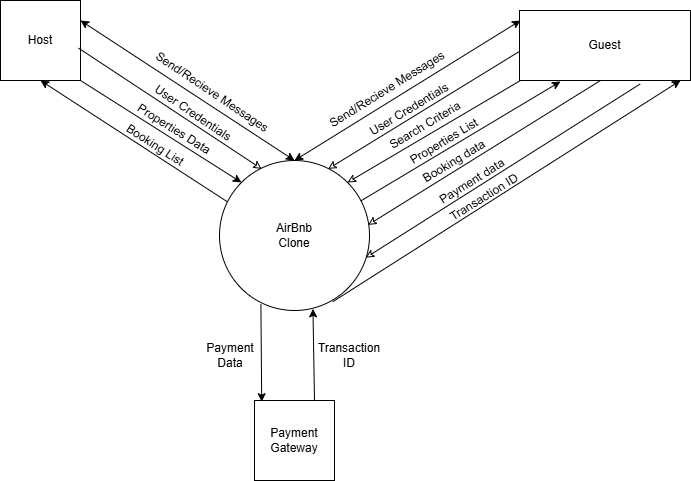

The diagram above was exported from draw.io. Its source (the exported page's mxGraphModel, read from the mxfile embedded in the PNG):
<mxGraphModel dx="1042" dy="527" grid="1" gridSize="10" guides="1" tooltips="1" connect="1" arrows="1" fold="1" page="1" pageScale="1" pageWidth="827" pageHeight="1169" math="0" shadow="0">
  <root>
    <mxCell id="0" />
    <mxCell id="1" parent="0" />
    <mxCell id="wvzFZA7CJxbmrgaMGJSi-97" value="Host" style="whiteSpace=wrap;html=1;aspect=fixed;" vertex="1" parent="1">
      <mxGeometry x="120" y="40" width="80" height="80" as="geometry" />
    </mxCell>
    <mxCell id="wvzFZA7CJxbmrgaMGJSi-99" value="Payment&lt;div&gt;Gateway&lt;/div&gt;" style="whiteSpace=wrap;html=1;aspect=fixed;" vertex="1" parent="1">
      <mxGeometry x="374" y="440" width="80" height="80" as="geometry" />
    </mxCell>
    <mxCell id="wvzFZA7CJxbmrgaMGJSi-101" value="AirBnb&lt;div&gt;Clone&lt;/div&gt;" style="ellipse;whiteSpace=wrap;html=1;aspect=fixed;" vertex="1" parent="1">
      <mxGeometry x="339" y="200" width="150" height="150" as="geometry" />
    </mxCell>
    <mxCell id="wvzFZA7CJxbmrgaMGJSi-102" value="" style="endArrow=classic;html=1;rounded=0;exitX=0.276;exitY=0.957;exitDx=0;exitDy=0;exitPerimeter=0;entryX=0.09;entryY=0.015;entryDx=0;entryDy=0;entryPerimeter=0;" edge="1" parent="1" source="wvzFZA7CJxbmrgaMGJSi-101" target="wvzFZA7CJxbmrgaMGJSi-99">
      <mxGeometry width="50" height="50" relative="1" as="geometry">
        <mxPoint x="400" y="300" as="sourcePoint" />
        <mxPoint x="379" y="430" as="targetPoint" />
      </mxGeometry>
    </mxCell>
    <mxCell id="wvzFZA7CJxbmrgaMGJSi-103" value="" style="endArrow=classic;html=1;rounded=0;entryX=0.623;entryY=0.989;entryDx=0;entryDy=0;entryPerimeter=0;exitX=0.75;exitY=0;exitDx=0;exitDy=0;" edge="1" parent="1" source="wvzFZA7CJxbmrgaMGJSi-99" target="wvzFZA7CJxbmrgaMGJSi-101">
      <mxGeometry width="50" height="50" relative="1" as="geometry">
        <mxPoint x="430" y="440" as="sourcePoint" />
        <mxPoint x="394" y="425" as="targetPoint" />
      </mxGeometry>
    </mxCell>
    <mxCell id="wvzFZA7CJxbmrgaMGJSi-104" value="" style="endArrow=classic;html=1;rounded=0;entryX=0;entryY=0.25;entryDx=0;entryDy=0;exitX=0.5;exitY=0;exitDx=0;exitDy=0;startArrow=classic;startFill=1;" edge="1" parent="1" source="wvzFZA7CJxbmrgaMGJSi-101">
      <mxGeometry width="50" height="50" relative="1" as="geometry">
        <mxPoint x="400" y="300" as="sourcePoint" />
        <mxPoint x="640" y="60" as="targetPoint" />
      </mxGeometry>
    </mxCell>
    <mxCell id="wvzFZA7CJxbmrgaMGJSi-105" value="" style="endArrow=classic;html=1;rounded=0;entryX=1;entryY=0.25;entryDx=0;entryDy=0;exitX=0.5;exitY=0;exitDx=0;exitDy=0;startArrow=classic;startFill=1;" edge="1" parent="1" source="wvzFZA7CJxbmrgaMGJSi-101" target="wvzFZA7CJxbmrgaMGJSi-97">
      <mxGeometry width="50" height="50" relative="1" as="geometry">
        <mxPoint x="424" y="200" as="sourcePoint" />
        <mxPoint x="630" y="50" as="targetPoint" />
      </mxGeometry>
    </mxCell>
    <mxCell id="wvzFZA7CJxbmrgaMGJSi-106" value="" style="endArrow=none;html=1;rounded=0;entryX=0.975;entryY=0.595;entryDx=0;entryDy=0;exitX=0.281;exitY=0.056;exitDx=0;exitDy=0;entryPerimeter=0;exitPerimeter=0;startArrow=classic;startFill=0;" edge="1" parent="1" source="wvzFZA7CJxbmrgaMGJSi-101" target="wvzFZA7CJxbmrgaMGJSi-97">
      <mxGeometry width="50" height="50" relative="1" as="geometry">
        <mxPoint x="424" y="200" as="sourcePoint" />
        <mxPoint x="210" y="70" as="targetPoint" />
      </mxGeometry>
    </mxCell>
    <mxCell id="wvzFZA7CJxbmrgaMGJSi-107" value="" style="endArrow=none;html=1;rounded=0;entryX=0.005;entryY=0.625;entryDx=0;entryDy=0;exitX=0.724;exitY=0.056;exitDx=0;exitDy=0;entryPerimeter=0;startArrow=classic;startFill=0;exitPerimeter=0;" edge="1" parent="1" source="wvzFZA7CJxbmrgaMGJSi-101">
      <mxGeometry width="50" height="50" relative="1" as="geometry">
        <mxPoint x="396" y="212" as="sourcePoint" />
        <mxPoint x="640.4000000000001" y="90" as="targetPoint" />
      </mxGeometry>
    </mxCell>
    <mxCell id="wvzFZA7CJxbmrgaMGJSi-108" value="" style="endArrow=none;html=1;rounded=0;entryX=0;entryY=1;entryDx=0;entryDy=0;exitX=1;exitY=0;exitDx=0;exitDy=0;startArrow=classic;startFill=0;" edge="1" parent="1" source="wvzFZA7CJxbmrgaMGJSi-101">
      <mxGeometry width="50" height="50" relative="1" as="geometry">
        <mxPoint x="452" y="212" as="sourcePoint" />
        <mxPoint x="640" y="120" as="targetPoint" />
      </mxGeometry>
    </mxCell>
    <mxCell id="wvzFZA7CJxbmrgaMGJSi-109" value="" style="endArrow=classic;html=1;rounded=0;exitX=0.943;exitY=0.269;exitDx=0;exitDy=0;exitPerimeter=0;" edge="1" parent="1" source="wvzFZA7CJxbmrgaMGJSi-101">
      <mxGeometry width="50" height="50" relative="1" as="geometry">
        <mxPoint x="464" y="240" as="sourcePoint" />
        <mxPoint x="680" y="121" as="targetPoint" />
      </mxGeometry>
    </mxCell>
    <mxCell id="wvzFZA7CJxbmrgaMGJSi-110" value="" style="endArrow=classic;html=1;rounded=0;entryX=0;entryY=0;entryDx=0;entryDy=0;exitX=1;exitY=1;exitDx=0;exitDy=0;" edge="1" parent="1" source="wvzFZA7CJxbmrgaMGJSi-97" target="wvzFZA7CJxbmrgaMGJSi-101">
      <mxGeometry width="50" height="50" relative="1" as="geometry">
        <mxPoint x="396" y="212" as="sourcePoint" />
        <mxPoint x="208" y="98" as="targetPoint" />
      </mxGeometry>
    </mxCell>
    <mxCell id="wvzFZA7CJxbmrgaMGJSi-111" value="" style="endArrow=classic;html=1;rounded=0;entryX=0.5;entryY=1;entryDx=0;entryDy=0;exitX=0.052;exitY=0.275;exitDx=0;exitDy=0;exitPerimeter=0;" edge="1" parent="1" source="wvzFZA7CJxbmrgaMGJSi-101" target="wvzFZA7CJxbmrgaMGJSi-97">
      <mxGeometry width="50" height="50" relative="1" as="geometry">
        <mxPoint x="384" y="240" as="sourcePoint" />
        <mxPoint x="190" y="130" as="targetPoint" />
      </mxGeometry>
    </mxCell>
    <mxCell id="wvzFZA7CJxbmrgaMGJSi-112" value="Send/Recieve Messages" style="text;html=1;align=center;verticalAlign=middle;whiteSpace=wrap;rounded=0;rotation=328;" vertex="1" parent="1">
      <mxGeometry x="432" y="114" width="150" height="30" as="geometry" />
    </mxCell>
    <mxCell id="wvzFZA7CJxbmrgaMGJSi-113" value="Send/Recieve Messages" style="text;html=1;align=center;verticalAlign=middle;whiteSpace=wrap;rounded=0;rotation=34;" vertex="1" parent="1">
      <mxGeometry x="257" y="117" width="150" height="30" as="geometry" />
    </mxCell>
    <mxCell id="wvzFZA7CJxbmrgaMGJSi-114" value="User Credentials" style="text;html=1;align=center;verticalAlign=middle;whiteSpace=wrap;rounded=0;rotation=329;" vertex="1" parent="1">
      <mxGeometry x="454" y="134" width="150" height="30" as="geometry" />
    </mxCell>
    <mxCell id="wvzFZA7CJxbmrgaMGJSi-115" value="User Credentials" style="text;html=1;align=center;verticalAlign=middle;whiteSpace=wrap;rounded=0;rotation=34;" vertex="1" parent="1">
      <mxGeometry x="238" y="138" width="150" height="30" as="geometry" />
    </mxCell>
    <mxCell id="wvzFZA7CJxbmrgaMGJSi-116" value="Search Criteria" style="text;html=1;align=center;verticalAlign=middle;whiteSpace=wrap;rounded=0;rotation=329;" vertex="1" parent="1">
      <mxGeometry x="470" y="150" width="150" height="30" as="geometry" />
    </mxCell>
    <mxCell id="wvzFZA7CJxbmrgaMGJSi-117" value="Properties List" style="text;html=1;align=center;verticalAlign=middle;whiteSpace=wrap;rounded=0;rotation=329;" vertex="1" parent="1">
      <mxGeometry x="489" y="166" width="150" height="30" as="geometry" />
    </mxCell>
    <mxCell id="wvzFZA7CJxbmrgaMGJSi-118" value="Properties Data" style="text;html=1;align=center;verticalAlign=middle;whiteSpace=wrap;rounded=0;rotation=32;" vertex="1" parent="1">
      <mxGeometry x="219" y="154" width="150" height="30" as="geometry" />
    </mxCell>
    <mxCell id="wvzFZA7CJxbmrgaMGJSi-119" value="Booking List" style="text;html=1;align=center;verticalAlign=middle;whiteSpace=wrap;rounded=0;rotation=33;" vertex="1" parent="1">
      <mxGeometry x="200" y="170" width="150" height="30" as="geometry" />
    </mxCell>
    <mxCell id="wvzFZA7CJxbmrgaMGJSi-120" value="" style="endArrow=none;html=1;rounded=0;entryX=1;entryY=1;entryDx=0;entryDy=0;exitX=0.991;exitY=0.429;exitDx=0;exitDy=0;startArrow=classic;startFill=0;exitPerimeter=0;" edge="1" parent="1" source="wvzFZA7CJxbmrgaMGJSi-101">
      <mxGeometry width="50" height="50" relative="1" as="geometry">
        <mxPoint x="510" y="252" as="sourcePoint" />
        <mxPoint x="720" y="120" as="targetPoint" />
      </mxGeometry>
    </mxCell>
    <mxCell id="wvzFZA7CJxbmrgaMGJSi-122" value="Booking data" style="text;html=1;align=center;verticalAlign=middle;whiteSpace=wrap;rounded=0;rotation=329;" vertex="1" parent="1">
      <mxGeometry x="499" y="186" width="150" height="30" as="geometry" />
    </mxCell>
    <mxCell id="wvzFZA7CJxbmrgaMGJSi-123" value="Guest" style="rounded=0;whiteSpace=wrap;html=1;" vertex="1" parent="1">
      <mxGeometry x="639" y="50" width="171" height="70" as="geometry" />
    </mxCell>
    <mxCell id="wvzFZA7CJxbmrgaMGJSi-124" value="" style="endArrow=none;html=1;rounded=0;entryX=0.705;entryY=1.051;entryDx=0;entryDy=0;exitX=0.975;exitY=0.648;exitDx=0;exitDy=0;startArrow=classic;startFill=0;exitPerimeter=0;entryPerimeter=0;" edge="1" parent="1" source="wvzFZA7CJxbmrgaMGJSi-101" target="wvzFZA7CJxbmrgaMGJSi-123">
      <mxGeometry width="50" height="50" relative="1" as="geometry">
        <mxPoint x="499" y="288" as="sourcePoint" />
        <mxPoint x="731" y="144" as="targetPoint" />
      </mxGeometry>
    </mxCell>
    <mxCell id="wvzFZA7CJxbmrgaMGJSi-125" value="Payment data" style="text;html=1;align=center;verticalAlign=middle;whiteSpace=wrap;rounded=0;rotation=328;" vertex="1" parent="1">
      <mxGeometry x="517" y="206" width="150" height="30" as="geometry" />
    </mxCell>
    <mxCell id="wvzFZA7CJxbmrgaMGJSi-126" value="" style="endArrow=classic;html=1;rounded=0;exitX=0.756;exitY=0.941;exitDx=0;exitDy=0;exitPerimeter=0;" edge="1" parent="1" source="wvzFZA7CJxbmrgaMGJSi-101">
      <mxGeometry width="50" height="50" relative="1" as="geometry">
        <mxPoint x="489" y="319" as="sourcePoint" />
        <mxPoint x="800" y="120" as="targetPoint" />
      </mxGeometry>
    </mxCell>
    <mxCell id="wvzFZA7CJxbmrgaMGJSi-127" value="Transaction ID" style="text;html=1;align=center;verticalAlign=middle;whiteSpace=wrap;rounded=0;rotation=328;" vertex="1" parent="1">
      <mxGeometry x="529" y="222" width="150" height="30" as="geometry" />
    </mxCell>
    <mxCell id="wvzFZA7CJxbmrgaMGJSi-128" value="Payment&lt;div&gt;Data&lt;/div&gt;" style="text;html=1;align=center;verticalAlign=middle;whiteSpace=wrap;rounded=0;" vertex="1" parent="1">
      <mxGeometry x="320" y="380" width="60" height="30" as="geometry" />
    </mxCell>
    <mxCell id="wvzFZA7CJxbmrgaMGJSi-129" value="Transaction&lt;div&gt;ID&lt;/div&gt;" style="text;html=1;align=center;verticalAlign=middle;whiteSpace=wrap;rounded=0;" vertex="1" parent="1">
      <mxGeometry x="439" y="380" width="60" height="30" as="geometry" />
    </mxCell>
  </root>
</mxGraphModel>